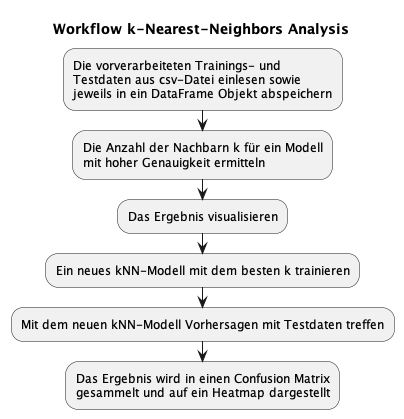

The diagram above was rendered by PlantUML. Its source (embedded in the PNG):
@startuml
Title Workflow k-Nearest-Neighbors Analysis

:Die vorverarbeiteten Trainings- und 
Testdaten aus csv-Datei einlesen sowie
jeweils in ein DataFrame Objekt abspeichern;
:Die Anzahl der Nachbarn k für ein Modell 
mit hoher Genauigkeit ermitteln;
:Das Ergebnis visualisieren;
:Ein neues kNN-Modell mit dem besten k trainieren;
:Mit dem neuen kNN-Modell Vorhersagen mit Testdaten treffen;
:Das Ergebnis wird in einen Confusion Matrix
gesammelt und auf ein Heatmap dargestellt;
@enduml